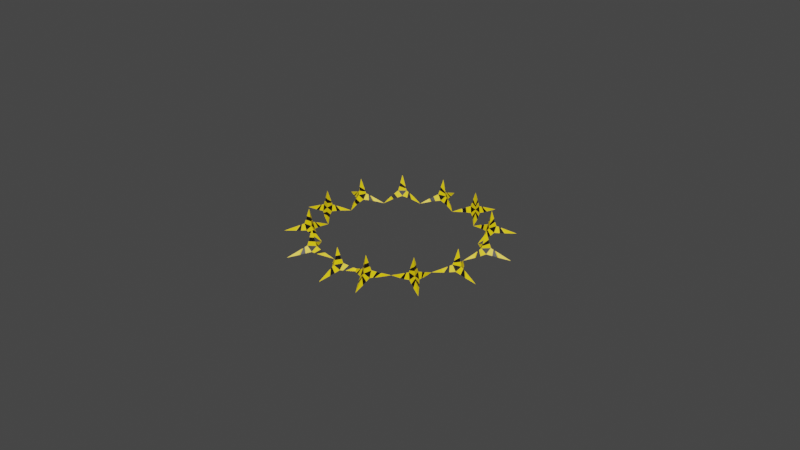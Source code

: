 # Source: Caltrop_type2.blend  (saved by Blender 3.3.6; exported with 4.5.12 LTS)
import bpy
from mathutils import Matrix  # noqa: F401  (used for matrix-valued properties, if any)

bpy.ops.wm.read_factory_settings(use_empty=True)
scene = bpy.context.scene
scene.name = 'Scene'

# ---- collections
col_collection = bpy.data.collections.new('Collection'); scene.collection.children.link(col_collection)

# ---- materials (node trees are filled in below, after node groups)
mat_caltrop_color1 = bpy.data.materials.new('caltrop_color1')
mat_caltrop_color1.use_transparent_shadow = False
mat_caltrop_color2 = bpy.data.materials.new('caltrop_color2')
mat_caltrop_color2.use_transparent_shadow = False

# ---- material node trees
mat_caltrop_color1.use_nodes = True; mat_caltrop_color1.node_tree.nodes.clear()
_N = mat_caltrop_color1.node_tree.nodes; _L = mat_caltrop_color1.node_tree.links
n0 = _N.new('ShaderNodeBsdfPrincipled'); n0.name = 'Principled BSDF'; n0.location = (10, 300)
n0.distribution = 'GGX'
n0.subsurface_method = 'RANDOM_WALK_SKIN'
n0.inputs[0].default_value = (1.0, 0.7171, 0.0, 1.0)
n0.inputs[3].default_value = 1.45
n0.inputs[27].default_value = (0.0, 0.0, 0.0, 1.0)
n0.inputs[28].default_value = 1.0
n1 = _N.new('ShaderNodeOutputMaterial'); n1.name = 'Material Output'; n1.location = (300, 300)
_L.new(n0.outputs[0], n1.inputs[0])
n1.is_active_output = True
mat_caltrop_color2.use_nodes = True; mat_caltrop_color2.node_tree.nodes.clear()
_N = mat_caltrop_color2.node_tree.nodes; _L = mat_caltrop_color2.node_tree.links
n0 = _N.new('ShaderNodeBsdfPrincipled'); n0.name = 'Principled BSDF'; n0.location = (10, 300)
n0.distribution = 'GGX'
n0.subsurface_method = 'RANDOM_WALK_SKIN'
n0.inputs[0].default_value = (0.0, 0.0, 0.0, 1.0)
n0.inputs[3].default_value = 1.45
n0.inputs[27].default_value = (0.0, 0.0, 0.0, 1.0)
n0.inputs[28].default_value = 1.0
n1 = _N.new('ShaderNodeOutputMaterial'); n1.name = 'Material Output'; n1.location = (300, 300)
_L.new(n0.outputs[0], n1.inputs[0])
n1.is_active_output = True

# ---- world
world_world = bpy.data.worlds.new('World'); scene.world = world_world
world_world.use_nodes = True; world_world.node_tree.nodes.clear()
_N = world_world.node_tree.nodes; _L = world_world.node_tree.links
n0 = _N.new('ShaderNodeOutputWorld'); n0.name = 'World Output'; n0.location = (300, 300)
n1 = _N.new('ShaderNodeBackground'); n1.name = 'Background'; n1.location = (10, 300)
n1.inputs[0].default_value = (0.05088, 0.05088, 0.05088, 1.0)
_L.new(n1.outputs[0], n0.inputs[0])
n0.is_active_output = True
world_world.color = (0.05088, 0.05088, 0.05088)
world_world.use_sun_shadow = False
world_world.sun_shadow_jitter_overblur = 0.0

# ---- meshes
me_caltrop = bpy.data.meshes.new('Caltrop')
me_caltrop.from_pydata([(0.0, 0.2, -0.1), (0.1732, -0.1, -0.1), (-0.1732, -0.1, -0.1), (0.0, 0.0, 0.1), (0.03464, 0.02, -0.07), (0.0, 0.04, -0.03), (0.03464, -0.02, -0.03), (0.0, -0.04, -0.07), (-0.03464, -0.02, -0.03), (-0.03464, 0.02, -0.07), (-0.1039, -0.04, -0.085), (0.0, 0.12, -0.065), (-0.01732, 0.11, -0.085), (0.01732, 0.11, -0.085), (0.0, 0.08, -0.0475), (0.02594, 0.06522, -0.07754), (0.0, 0.0601, -0.03879), (-0.02594, 0.06522, -0.07754), (0.1039, -0.06, -0.065), (0.1039, -0.04, -0.085), (0.0866, -0.07, -0.085), (0.06928, -0.04, -0.0475), (0.0433, -0.055, -0.0775), (0.06928, -0.01, -0.0775), (0.05196, -0.03, -0.03875), (-0.0866, -0.07, -0.085), (-0.1039, -0.06, -0.065), (-0.06928, -0.01, -0.0775), (-0.05196, 0.005, -0.07375), (-0.0433, -0.055, -0.0775), (-0.06928, -0.04, -0.0475), (-0.02401, 0.06045, -0.07754), (-0.01604, 0.1019, -0.085), (-3.071e-11, 0.07413, -0.0475), (0.01604, 0.1019, -0.085), (0.02401, 0.06045, -0.07754), (-3.071e-11, 0.0557, -0.03879), (0.06414, -0.009194, -0.0775), (0.09621, -0.03697, -0.085), (0.04811, -0.02771, -0.03875), (0.06414, -0.03697, -0.0475), (0.08018, -0.06474, -0.085), (0.04009, -0.05085, -0.0775), (-0.04009, -0.05085, -0.0775), (-0.08018, -0.06474, -0.085), (-0.06414, -0.03697, -0.0475), (-0.09621, -0.05548, -0.065), (-0.06414, -0.009194, -0.0775), (-0.04811, 0.004693, -0.07375), (0.01732, -0.01, 0.035), (0.0, 0.02, 0.035), (0.02598, -0.015, 0.0025), (-0.01732, -0.01, 0.035), (0.03031, -0.0175, -0.01375), (-0.02598, -0.015, 0.0025), (0.0, 0.03, 0.0025), (0.0002921, 0.02578, 0.0025), (0.0002921, 0.01713, 0.035), (0.02277, -0.01314, 0.0025), (-0.01469, -0.008819, 0.035), (0.02651, -0.01531, -0.01375), (-0.02218, -0.01314, 0.0025)], [], [(15, 16, 5, 4), (15, 4, 9, 17), (22, 24, 6, 7), (30, 8, 9, 28), (12, 14, 11, 0), (9, 8, 5), (52, 3, 50), (25, 26, 2), (7, 6, 8), (51, 49, 3, 52), (27, 25, 2, 10), (9, 4, 7), (19, 1, 20), (19, 21, 18, 1), (4, 5, 6), (50, 3, 49, 51), (20, 21, 40, 41), (0, 13, 12), (0, 11, 14, 13), (9, 5, 16, 17), (14, 12, 32, 33), (15, 17, 31, 35), (19, 20, 41, 38), (24, 22, 42, 39), (1, 18, 21, 20), (4, 23, 22, 7), (4, 6, 24, 23), (17, 16, 36, 31), (21, 19, 38, 40), (23, 24, 39, 37), (2, 26, 27, 10), (7, 8, 30, 29), (9, 7, 29, 28), (27, 26, 46, 47), (31, 36, 33, 32), (34, 35, 31, 32), (34, 33, 36, 35), (37, 39, 40, 38), (37, 38, 41, 42), (41, 40, 39, 42), (48, 43, 44, 47), (43, 45, 46, 44), (46, 45, 48, 47), (16, 15, 35, 36), (12, 13, 34, 32), (29, 30, 45, 43), (13, 14, 33, 34), (28, 29, 43, 48), (25, 27, 47, 44), (30, 28, 48, 45), (26, 25, 44, 46), (22, 23, 37, 42), (52, 50, 57, 59), (55, 54, 61, 56), (53, 55, 56, 60), (8, 54, 55, 5), (6, 53, 54, 8), (5, 55, 53, 6), (56, 57, 58, 60), (60, 58, 59, 61), (61, 59, 57, 56), (50, 51, 58, 57), (54, 53, 60, 61), (51, 52, 59, 58)])
me_caltrop.polygons.foreach_set('material_index', [0, 0, 0, 0, 0, 1, 0, 0, 1, 0, 0, 1, 0, 0, 1, 0, 0, 0, 0, 0, 0, 0, 0, 0, 0, 0, 0, 0, 0, 0, 0, 0, 0, 0, 1, 1, 1, 1, 1, 1, 1, 1, 1, 0, 0, 0, 0, 0, 0, 0, 0, 0, 0, 0, 0, 0, 0, 0, 1, 1, 1, 0, 0, 0])
_uv = me_caltrop.uv_layers.new(name='UVマップ')
_uv.uv.foreach_set('vector', [0.3278, 0.3552, 0.25, 0.3851, 0.25, 0.37, 0.3539, 0.31, 0.8278, 0.3552, 0.8539, 0.31, 0.6461, 0.31, 0.6722, 0.3552, 0.302, 0.13, 0.3669, 0.1825, 0.3539, 0.19, 0.25, 0.13, 0.1201, 0.175, 0.1461, 0.19, 0.1461, 0.31, 0.1331, 0.2875, 0.198, 0.4, 0.25, 0.4, 0.25, 0.43, 0.25, 0.49, 0.1461, 0.31, 0.1461, 0.19, 0.25, 0.37, 0.198, 0.22, 0.25, 0.25, 0.25, 0.31, 0.1461, 0.13, 0.09412, 0.16, 0.04215, 0.13, 0.25, 0.13, 0.3539, 0.19, 0.1461, 0.19, 0.3279, 0.205, 0.302, 0.22, 0.25, 0.25, 0.198, 0.22, 0.6201, 0.265, 0.6461, 0.13, 0.5422, 0.13, 0.5941, 0.22, 0.6461, 0.31, 0.8539, 0.31, 0.75, 0.13, 0.9059, 0.22, 0.9578, 0.13, 0.8539, 0.13, 0.4059, 0.22, 0.3799, 0.175, 0.4059, 0.16, 0.4578, 0.13, 0.3539, 0.31, 0.25, 0.37, 0.3539, 0.19, 0.25, 0.31, 0.25, 0.25, 0.302, 0.22, 0.3279, 0.205, 0.3539, 0.13, 0.3799, 0.175, 0.3799, 0.175, 0.3539, 0.13, 0.75, 0.49, 0.802, 0.4, 0.698, 0.4, 0.25, 0.49, 0.25, 0.43, 0.25, 0.4, 0.302, 0.4, 0.1461, 0.31, 0.25, 0.37, 0.25, 0.3851, 0.1722, 0.3552, 0.25, 0.4, 0.198, 0.4, 0.198, 0.4, 0.25, 0.4, 0.8278, 0.3552, 0.6722, 0.3552, 0.6722, 0.3552, 0.8278, 0.3552, 0.9059, 0.22, 0.8539, 0.13, 0.8539, 0.13, 0.9059, 0.22, 0.3669, 0.1825, 0.302, 0.13, 0.302, 0.13, 0.3669, 0.1825, 0.4578, 0.13, 0.4059, 0.16, 0.3799, 0.175, 0.3539, 0.13, 0.8539, 0.31, 0.8799, 0.265, 0.802, 0.13, 0.75, 0.13, 0.3539, 0.31, 0.3539, 0.19, 0.3669, 0.1825, 0.3799, 0.265, 0.1722, 0.3552, 0.25, 0.3851, 0.25, 0.3851, 0.1722, 0.3552, 0.3799, 0.175, 0.4059, 0.22, 0.4059, 0.22, 0.3799, 0.175, 0.3799, 0.265, 0.3669, 0.1825, 0.3669, 0.1825, 0.3799, 0.265, 0.04215, 0.13, 0.09412, 0.16, 0.1201, 0.265, 0.09412, 0.22, 0.25, 0.13, 0.1461, 0.19, 0.1201, 0.175, 0.198, 0.13, 0.6461, 0.31, 0.75, 0.13, 0.698, 0.13, 0.6331, 0.2875, 0.1201, 0.265, 0.09412, 0.16, 0.09412, 0.16, 0.1201, 0.265, 0.1722, 0.3552, 0.25, 0.3851, 0.25, 0.4, 0.198, 0.4, 0.802, 0.4, 0.8278, 0.3552, 0.6722, 0.3552, 0.698, 0.4, 0.302, 0.4, 0.25, 0.4, 0.25, 0.3851, 0.3278, 0.3552, 0.3799, 0.265, 0.3669, 0.1825, 0.3799, 0.175, 0.4059, 0.22, 0.8799, 0.265, 0.9059, 0.22, 0.8539, 0.13, 0.802, 0.13, 0.3539, 0.13, 0.3799, 0.175, 0.3669, 0.1825, 0.302, 0.13, 0.6331, 0.2875, 0.698, 0.13, 0.6461, 0.13, 0.6201, 0.265, 0.198, 0.13, 0.1201, 0.175, 0.09412, 0.16, 0.1461, 0.13, 0.09412, 0.16, 0.1201, 0.175, 0.1331, 0.2875, 0.1201, 0.265, 0.25, 0.3851, 0.3278, 0.3552, 0.3278, 0.3552, 0.25, 0.3851, 0.698, 0.4, 0.802, 0.4, 0.802, 0.4, 0.698, 0.4, 0.198, 0.13, 0.1201, 0.175, 0.1201, 0.175, 0.198, 0.13, 0.302, 0.4, 0.25, 0.4, 0.25, 0.4, 0.302, 0.4, 0.6331, 0.2875, 0.698, 0.13, 0.698, 0.13, 0.6331, 0.2875, 0.6461, 0.13, 0.6201, 0.265, 0.6201, 0.265, 0.6461, 0.13, 0.1201, 0.175, 0.1331, 0.2875, 0.1331, 0.2875, 0.1201, 0.175, 0.09412, 0.16, 0.1461, 0.13, 0.1461, 0.13, 0.09412, 0.16, 0.802, 0.13, 0.8799, 0.265, 0.8799, 0.265, 0.802, 0.13, 0.198, 0.22, 0.25, 0.31, 0.25, 0.31, 0.198, 0.22, 0.25, 0.34, 0.1721, 0.205, 0.1721, 0.205, 0.25, 0.34, 0.3409, 0.1975, 0.25, 0.34, 0.25, 0.34, 0.3409, 0.1975, 0.1461, 0.19, 0.1721, 0.205, 0.25, 0.34, 0.25, 0.37, 0.3539, 0.19, 0.3409, 0.1975, 0.1721, 0.205, 0.1461, 0.19, 0.25, 0.37, 0.25, 0.34, 0.3409, 0.1975, 0.3539, 0.19, 0.25, 0.34, 0.25, 0.31, 0.3279, 0.205, 0.3409, 0.1975, 0.3409, 0.1975, 0.3279, 0.205, 0.198, 0.22, 0.1721, 0.205, 0.1721, 0.205, 0.198, 0.22, 0.25, 0.31, 0.25, 0.34, 0.25, 0.31, 0.3279, 0.205, 0.3279, 0.205, 0.25, 0.31, 0.1721, 0.205, 0.3409, 0.1975, 0.3409, 0.1975, 0.1721, 0.205, 0.3279, 0.205, 0.198, 0.22, 0.198, 0.22, 0.3279, 0.205])
me_caltrop.materials.append(mat_caltrop_color1)
me_caltrop.materials.append(mat_caltrop_color2)
me_caltrop.update()

# ---- curves / text
cu_caltropcurve = bpy.data.curves.new('CaltropCurve', 'CURVE')
cu_caltropcurve.dimensions = '3D'
_sp = cu_caltropcurve.splines.new('BEZIER'); _sp.bezier_points.add(3)
_sp.bezier_points.foreach_set('co', [-0.7, 0.0, 0.0, 0.0, 0.7, 0.0, 0.7, 0.0, 0.0, 0.0, -0.7, 0.0])
_sp.bezier_points.foreach_set('handle_left', [-0.7, -0.3865, 0.0, -0.3865, 0.7, 0.0, 0.7, 0.3865, 0.0, 0.3865, -0.7, 0.0])
_sp.bezier_points.foreach_set('handle_right', [-0.7, 0.3865, 0.0, 0.3865, 0.7, 0.0, 0.7, -0.3865, 0.0, -0.3865, -0.7, 0.0])
for _p, _l, _r in zip(_sp.bezier_points, ['AUTO', 'AUTO', 'AUTO', 'AUTO'], ['AUTO', 'AUTO', 'AUTO', 'AUTO']): _p.handle_left_type = _l; _p.handle_right_type = _r
_sp.order_u = 0
_sp.order_v = 0
_sp.use_cyclic_u = True
cu_caltropcurve.use_path = True
cu_caltropcurve.fill_mode = 'FULL'

# ---- objects
ob_caltrop = bpy.data.objects.new('Caltrop', me_caltrop)
ob_caltropcurve = bpy.data.objects.new('CaltropCurve', cu_caltropcurve)

# ---- transforms, parenting, visibility, modifiers, constraints
ob_caltrop.location = (0.0, 0.0, -0.9)
_m = ob_caltrop.modifiers.new('配列', 'ARRAY')
_m.fit_type = 'FIT_CURVE'
_m.curve = ob_caltropcurve
_m = ob_caltrop.modifiers.new('カーブ', 'CURVE')
_m.object = ob_caltropcurve
ob_caltropcurve.location = (0.0, 0.0, -0.9)

# ---- collection membership
col_collection.objects.link(ob_caltrop)
col_collection.objects.link(ob_caltropcurve)

# ---- scene / render settings (as saved in the file)
scene.frame_start = 1; scene.frame_end = 250; scene.frame_set(1)
scene.render.engine = 'BLENDER_EEVEE_NEXT'
scene.cycles.sampling_pattern = 'TABULATED_SOBOL'
scene.cycles.use_light_tree = False
scene.view_settings.view_transform = 'Filmic'
bpy.context.view_layer.update()

# ---- added for rendering (the .blend has no active camera and no usable light): camera, sun
cam_auto = bpy.data.cameras.new('AutoCamera')
cam_auto.lens = 50.0
cam_auto.sensor_width = 36.0
cam_auto.clip_end = 1000.0
ob_auto_camera = bpy.data.objects.new('AutoCamera', cam_auto)
scene.collection.objects.link(ob_auto_camera)
ob_auto_camera.location = (4.81828, -5.78194, 2.95462)
ob_auto_camera.rotation_euler = (1.09748, -7.21219e-08, 0.694738)
scene.camera = ob_auto_camera
light_auto_sun = bpy.data.lights.new('AutoSun', 'SUN')
light_auto_sun.energy = 3.0
light_auto_sun.angle = 0.0523599
ob_auto_sun = bpy.data.objects.new('AutoSun', light_auto_sun)
scene.collection.objects.link(ob_auto_sun)
ob_auto_sun.rotation_euler = (0.872665, 0.174533, 0.523599)
bpy.context.view_layer.update()

